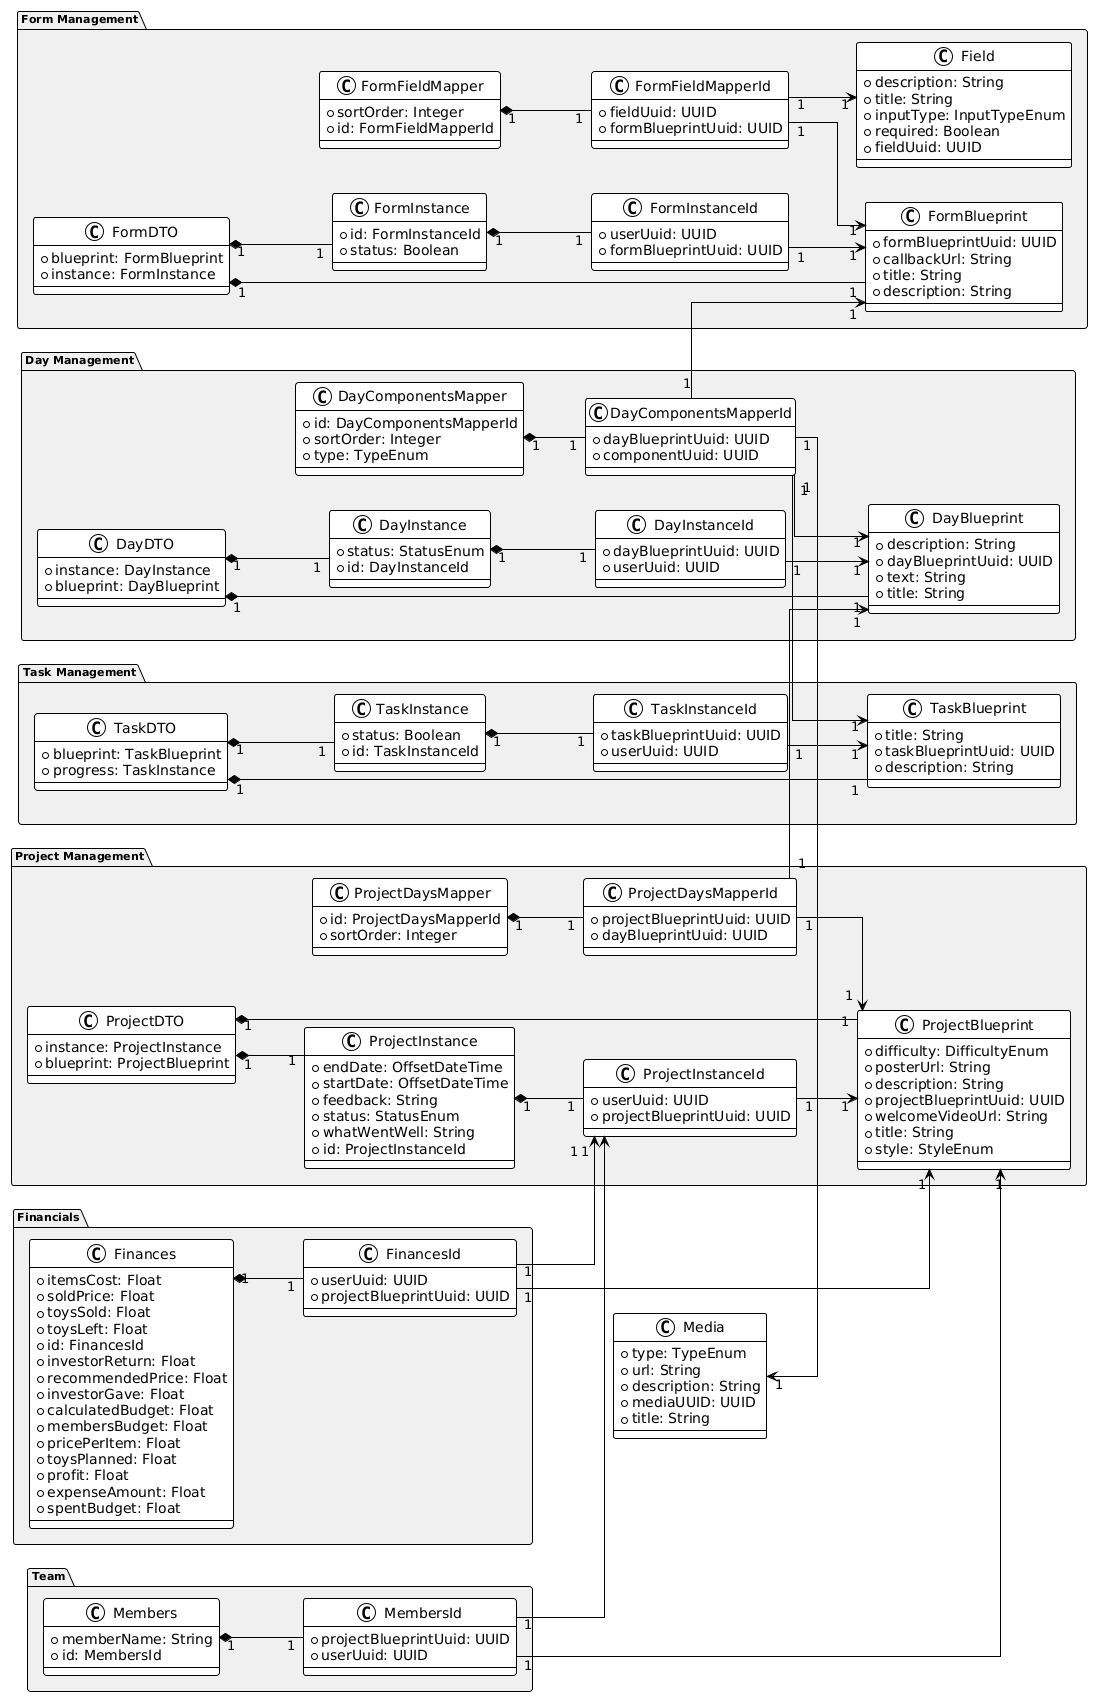

The diagram above was rendered by PlantUML. Its source (embedded in the PNG):
@startuml
!theme plain
left to right direction
skinparam linetype ortho
skinparam package {
    FontSize 11
    FontStyle bold
    BackgroundColor #F0F0F0
}

package "Day Management" {
  class DayBlueprint {
    * description: String
    * dayBlueprintUuid: UUID
    * text: String
    * title: String
  }

  class DayComponentsMapper {
    * id: DayComponentsMapperId
    * sortOrder: Integer
    * type: TypeEnum
  }

  class DayComponentsMapperId {
    * dayBlueprintUuid: UUID
    * componentUuid: UUID
  }

  class DayDTO {
    * instance: DayInstance
    * blueprint: DayBlueprint
  }

  class DayInstance {
    * status: StatusEnum
    * id: DayInstanceId
  }

  class DayInstanceId {
    * dayBlueprintUuid: UUID
    * userUuid: UUID
  }
}

package "Project Management" {
  class ProjectBlueprint {
    * difficulty: DifficultyEnum
    * posterUrl: String
    * description: String
    * projectBlueprintUuid: UUID
    * welcomeVideoUrl: String
    * title: String
    * style: StyleEnum
  }

  class ProjectDTO {
    * instance: ProjectInstance
    * blueprint: ProjectBlueprint
  }

  class ProjectDaysMapper {
    * id: ProjectDaysMapperId
    * sortOrder: Integer
  }

  class ProjectDaysMapperId {
    * projectBlueprintUuid: UUID
    * dayBlueprintUuid: UUID
  }

  class ProjectInstance {
    * endDate: OffsetDateTime
    * startDate: OffsetDateTime
    * feedback: String
    * status: StatusEnum
    * whatWentWell: String
    * id: ProjectInstanceId
  }

  class ProjectInstanceId {
    * userUuid: UUID
    * projectBlueprintUuid: UUID
  }
}

package "Form Management" {
  class Field {
    * description: String
    * title: String
    * inputType: InputTypeEnum
    * required: Boolean
    * fieldUuid: UUID
  }

  class FormBlueprint {
    * formBlueprintUuid: UUID
    * callbackUrl: String
    * title: String
    * description: String
  }

  class FormDTO {
    * blueprint: FormBlueprint
    * instance: FormInstance
  }

  class FormFieldMapper {
    * sortOrder: Integer
    * id: FormFieldMapperId
  }

  class FormFieldMapperId {
    * fieldUuid: UUID
    * formBlueprintUuid: UUID
  }

  class FormInstance {
    * id: FormInstanceId
    * status: Boolean
  }

  class FormInstanceId {
    * userUuid: UUID
    * formBlueprintUuid: UUID
  }
}

package "Task Management" {
  class TaskBlueprint {
    * title: String
    * taskBlueprintUuid: UUID
    * description: String
  }

  class TaskDTO {
    * blueprint: TaskBlueprint
    * progress: TaskInstance
  }

  class TaskInstance {
    * status: Boolean
    * id: TaskInstanceId
  }

  class TaskInstanceId {
    * taskBlueprintUuid: UUID
    * userUuid: UUID
  }
}

package "Financials" {
  class Finances {
    * itemsCost: Float
    * soldPrice: Float
    * toysSold: Float
    * toysLeft: Float
    * id: FinancesId
    * investorReturn: Float
    * recommendedPrice: Float
    * investorGave: Float
    * calculatedBudget: Float
    * membersBudget: Float
    * pricePerItem: Float
    * toysPlanned: Float
    * profit: Float
    * expenseAmount: Float
    * spentBudget: Float
  }

  class FinancesId {
    * userUuid: UUID
    * projectBlueprintUuid: UUID
  }
}

package "Team" {
  class Members {
    * memberName: String
    * id: MembersId
  }

  class MembersId {
    * projectBlueprintUuid: UUID
    * userUuid: UUID
  }
}


class Media {
  * type: TypeEnum
  * url: String
  * description: String
  * mediaUUID: UUID
  * title: String
}


DayDTO           "1" *-- "1" DayBlueprint
DayDTO           "1" *-- "1" DayInstance
DayInstance      "1" *-- "1" DayInstanceId
DayComponentsMapper "1" *-- "1" DayComponentsMapperId

DayInstanceId    "1" --> "1" DayBlueprint
DayComponentsMapperId "1" --> "1" DayBlueprint

ProjectDTO       "1" *-- "1" ProjectBlueprint
ProjectDTO       "1" *-- "1" ProjectInstance
ProjectInstance  "1" *-- "1" ProjectInstanceId
ProjectDaysMapper "1" *-- "1" ProjectDaysMapperId

ProjectInstanceId "1" --> "1" ProjectBlueprint
ProjectDaysMapperId "1" --> "1" ProjectBlueprint
ProjectDaysMapperId "1" --> "1" DayBlueprint

Finances         "1" *-- "1" FinancesId
FinancesId       "1" --> "1" ProjectBlueprint
FinancesId       "1" --> "1" ProjectInstanceId

Members          "1" *-- "1" MembersId
MembersId        "1" --> "1" ProjectBlueprint
MembersId        "1" --> "1" ProjectInstanceId

FormDTO          "1" *-- "1" FormBlueprint
FormDTO          "1" *-- "1" FormInstance
FormInstance     "1" *-- "1" FormInstanceId
FormFieldMapper  "1" *-- "1" FormFieldMapperId

FormFieldMapperId "1" --> "1" FormBlueprint
FormFieldMapperId "1" --> "1" Field
FormInstanceId    "1" --> "1" FormBlueprint

TaskDTO          "1" *-- "1" TaskBlueprint
TaskDTO          "1" *-- "1" TaskInstance
TaskInstance     "1" *-- "1" TaskInstanceId
TaskInstanceId   "1" --> "1" TaskBlueprint

DayComponentsMapperId "1" --> "1" Media
DayComponentsMapperId "1" --> "1" FormBlueprint
DayComponentsMapperId "1" --> "1" TaskBlueprint

MembersId -right[hidden]- Media
ProjectBlueprint -up[hidden]- Media
@enduml